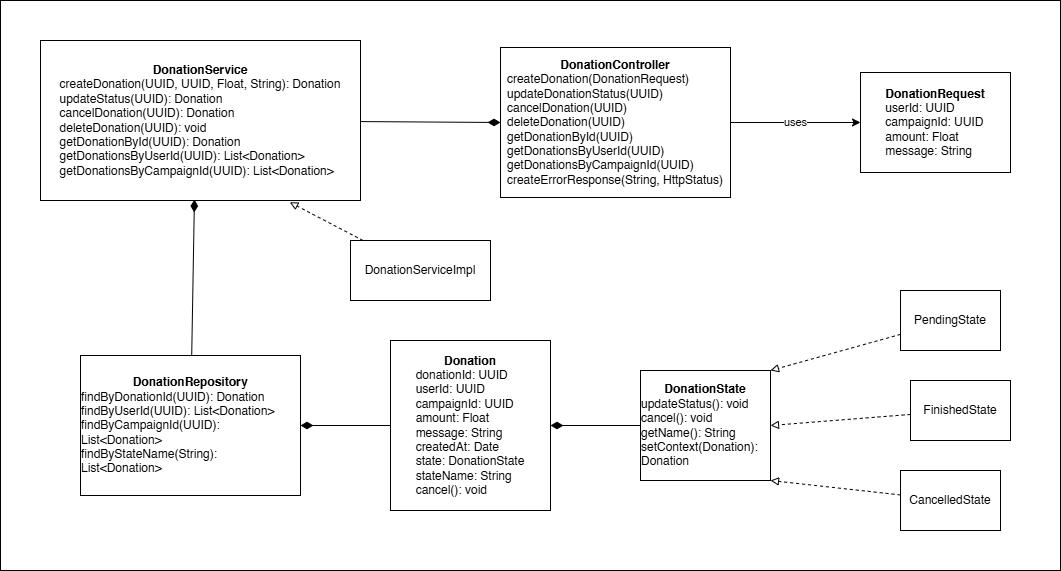

The diagram above was exported from draw.io. Its source (the exported page's mxGraphModel, read from the mxfile embedded in the PNG):
<mxGraphModel dx="1517" dy="1880" grid="1" gridSize="10" guides="1" tooltips="1" connect="1" arrows="1" fold="1" page="1" pageScale="1" pageWidth="850" pageHeight="1100" math="0" shadow="0">
  <root>
    <mxCell id="0" />
    <mxCell id="1" parent="0" />
    <mxCell id="4eY7miERV3r413VWOu2--22" value="" style="rounded=0;whiteSpace=wrap;html=1;gradientColor=default;fillColor=none;" vertex="1" parent="1">
      <mxGeometry x="10" y="-130" width="1060" height="570" as="geometry" />
    </mxCell>
    <mxCell id="4eY7miERV3r413VWOu2--37" style="rounded=0;orthogonalLoop=1;jettySize=auto;html=1;endArrow=diamondThin;endFill=1;endSize=10;" edge="1" parent="1" source="hYMgBCADZ5Tsmd8NLyD--1" target="hYMgBCADZ5Tsmd8NLyD--2">
      <mxGeometry relative="1" as="geometry" />
    </mxCell>
    <mxCell id="hYMgBCADZ5Tsmd8NLyD--1" value="&lt;b&gt;Donation&lt;/b&gt;&lt;div style=&quot;text-align: left;&quot;&gt;donationId: UUID&lt;/div&gt;&lt;div style=&quot;text-align: left;&quot;&gt;userId: UUID&lt;/div&gt;&lt;div style=&quot;text-align: left;&quot;&gt;campaignId: UUID&lt;/div&gt;&lt;div style=&quot;text-align: left;&quot;&gt;amount: Float&lt;/div&gt;&lt;div style=&quot;text-align: left;&quot;&gt;message: String&lt;/div&gt;&lt;div style=&quot;text-align: left;&quot;&gt;createdAt: Date&lt;/div&gt;&lt;div style=&quot;text-align: left;&quot;&gt;state: DonationState&lt;/div&gt;&lt;div style=&quot;text-align: left;&quot;&gt;stateName: String&lt;/div&gt;&lt;div style=&quot;text-align: left;&quot;&gt;cancel(): void&lt;/div&gt;" style="rounded=0;whiteSpace=wrap;html=1;" parent="1" vertex="1">
      <mxGeometry x="400" y="210" width="160" height="170" as="geometry" />
    </mxCell>
    <mxCell id="4eY7miERV3r413VWOu2--34" style="rounded=0;orthogonalLoop=1;jettySize=auto;html=1;entryX=0.481;entryY=0.994;entryDx=0;entryDy=0;endArrow=diamondThin;endFill=1;endSize=10;entryPerimeter=0;" edge="1" parent="1" source="hYMgBCADZ5Tsmd8NLyD--2" target="hYMgBCADZ5Tsmd8NLyD--4">
      <mxGeometry relative="1" as="geometry" />
    </mxCell>
    <mxCell id="hYMgBCADZ5Tsmd8NLyD--2" value="&lt;b&gt;DonationRepository&lt;/b&gt;&lt;div style=&quot;text-align: left;&quot;&gt;findByDonationId(UUID): Donation&lt;/div&gt;&lt;div style=&quot;text-align: left;&quot;&gt;findByUserId(UUID): List&amp;lt;Donation&amp;gt;&lt;/div&gt;&lt;div style=&quot;text-align: left;&quot;&gt;findByCampaignId(UUID): List&amp;lt;Donation&amp;gt;&lt;/div&gt;&lt;div style=&quot;text-align: left;&quot;&gt;findByStateName(String): List&amp;lt;Donation&amp;gt;&lt;/div&gt;" style="rounded=0;whiteSpace=wrap;html=1;align=center;" parent="1" vertex="1">
      <mxGeometry x="90" y="225" width="220" height="140" as="geometry" />
    </mxCell>
    <mxCell id="4eY7miERV3r413VWOu2--38" style="rounded=0;orthogonalLoop=1;jettySize=auto;html=1;entryX=0;entryY=0.5;entryDx=0;entryDy=0;endArrow=diamondThin;endFill=1;endSize=10;" edge="1" parent="1" source="hYMgBCADZ5Tsmd8NLyD--4" target="hYMgBCADZ5Tsmd8NLyD--5">
      <mxGeometry relative="1" as="geometry" />
    </mxCell>
    <mxCell id="hYMgBCADZ5Tsmd8NLyD--4" value="&lt;b&gt;DonationService&lt;/b&gt;&lt;div style=&quot;text-align: left;&quot;&gt;createDonation(UUID, UUID, Float, String): Donation&lt;/div&gt;&lt;div style=&quot;text-align: left;&quot;&gt;updateStatus(UUID): Donation&lt;/div&gt;&lt;div style=&quot;text-align: left;&quot;&gt;cancelDonation(UUID): Donation&lt;/div&gt;&lt;div style=&quot;text-align: left;&quot;&gt;deleteDonation(UUID): void&lt;/div&gt;&lt;div style=&quot;text-align: left;&quot;&gt;getDonationById(UUID): Donation&lt;/div&gt;&lt;div&gt;&lt;div style=&quot;text-align: left;&quot;&gt;&lt;span style=&quot;background-color: transparent; color: light-dark(rgb(0, 0, 0), rgb(255, 255, 255));&quot;&gt;getDonationsByUserId(UUID): List&amp;lt;Donation&amp;gt;&lt;/span&gt;&lt;/div&gt;&lt;div style=&quot;text-align: left;&quot;&gt;&lt;span style=&quot;background-color: transparent; color: light-dark(rgb(0, 0, 0), rgb(255, 255, 255));&quot;&gt;getDonationsByCampaignId(UUID): List&amp;lt;Donation&amp;gt;&lt;/span&gt;&lt;/div&gt;&lt;/div&gt;" style="rounded=0;whiteSpace=wrap;html=1;" parent="1" vertex="1">
      <mxGeometry x="50" y="-90" width="320" height="160" as="geometry" />
    </mxCell>
    <mxCell id="4eY7miERV3r413VWOu2--39" style="rounded=0;orthogonalLoop=1;jettySize=auto;html=1;endArrow=classic;startFill=0;endFill=1;" edge="1" parent="1" source="hYMgBCADZ5Tsmd8NLyD--5" target="DdeE7C2UgHc9m-0AwVac-8">
      <mxGeometry relative="1" as="geometry" />
    </mxCell>
    <mxCell id="4eY7miERV3r413VWOu2--41" value="uses" style="edgeLabel;html=1;align=center;verticalAlign=middle;resizable=0;points=[];" vertex="1" connectable="0" parent="4eY7miERV3r413VWOu2--39">
      <mxGeometry x="0.0002" y="1" relative="1" as="geometry">
        <mxPoint as="offset" />
      </mxGeometry>
    </mxCell>
    <mxCell id="hYMgBCADZ5Tsmd8NLyD--5" value="&lt;b&gt;DonationController&lt;/b&gt;&lt;div style=&quot;text-align: left;&quot;&gt;createDonation(DonationRequest)&lt;/div&gt;&lt;div style=&quot;text-align: left;&quot;&gt;updateDonationStatus(UUID)&lt;/div&gt;&lt;div style=&quot;text-align: left;&quot;&gt;cancelDonation(UUID)&lt;/div&gt;&lt;div style=&quot;text-align: left;&quot;&gt;deleteDonation(UUID)&lt;/div&gt;&lt;div&gt;&lt;div style=&quot;text-align: left;&quot;&gt;getDonationById(UUID)&lt;/div&gt;&lt;div&gt;&lt;div style=&quot;text-align: left;&quot;&gt;&lt;span style=&quot;background-color: transparent; color: light-dark(rgb(0, 0, 0), rgb(255, 255, 255));&quot;&gt;getDonationsByUserId(UUID)&lt;/span&gt;&lt;/div&gt;&lt;div style=&quot;text-align: left;&quot;&gt;&lt;span style=&quot;background-color: transparent; color: light-dark(rgb(0, 0, 0), rgb(255, 255, 255));&quot;&gt;getDonationsByCampaignId(UUID)&lt;/span&gt;&lt;/div&gt;&lt;/div&gt;&lt;/div&gt;&lt;div style=&quot;text-align: left;&quot;&gt;&lt;span style=&quot;background-color: transparent; color: light-dark(rgb(0, 0, 0), rgb(255, 255, 255));&quot;&gt;createErrorResponse(String, HttpStatus)&lt;/span&gt;&lt;/div&gt;" style="rounded=0;whiteSpace=wrap;html=1;" parent="1" vertex="1">
      <mxGeometry x="510" y="-83" width="230" height="150" as="geometry" />
    </mxCell>
    <mxCell id="4eY7miERV3r413VWOu2--32" style="edgeStyle=orthogonalEdgeStyle;rounded=0;orthogonalLoop=1;jettySize=auto;html=1;endArrow=diamondThin;endFill=1;endSize=10;" edge="1" parent="1" source="DdeE7C2UgHc9m-0AwVac-2" target="hYMgBCADZ5Tsmd8NLyD--1">
      <mxGeometry relative="1" as="geometry" />
    </mxCell>
    <mxCell id="DdeE7C2UgHc9m-0AwVac-2" value="&lt;b&gt;DonationState&lt;/b&gt;&lt;div style=&quot;text-align: left;&quot;&gt;updateStatus(): void&lt;/div&gt;&lt;div style=&quot;text-align: left;&quot;&gt;cancel(): void&lt;/div&gt;&lt;div style=&quot;text-align: left;&quot;&gt;getName(): String&lt;/div&gt;&lt;div style=&quot;text-align: left;&quot;&gt;setContext(Donation): Donation&lt;/div&gt;" style="rounded=0;whiteSpace=wrap;html=1;" parent="1" vertex="1">
      <mxGeometry x="650" y="240" width="130" height="110" as="geometry" />
    </mxCell>
    <mxCell id="4eY7miERV3r413VWOu2--1" style="rounded=0;orthogonalLoop=1;jettySize=auto;html=1;dashed=1;entryX=1;entryY=0;entryDx=0;entryDy=0;endArrow=block;endFill=0;" edge="1" parent="1" source="DdeE7C2UgHc9m-0AwVac-3" target="DdeE7C2UgHc9m-0AwVac-2">
      <mxGeometry relative="1" as="geometry" />
    </mxCell>
    <mxCell id="DdeE7C2UgHc9m-0AwVac-3" value="PendingState" style="rounded=0;whiteSpace=wrap;html=1;" parent="1" vertex="1">
      <mxGeometry x="910" y="160" width="100" height="60" as="geometry" />
    </mxCell>
    <mxCell id="4eY7miERV3r413VWOu2--2" style="rounded=0;orthogonalLoop=1;jettySize=auto;html=1;entryX=1;entryY=0.5;entryDx=0;entryDy=0;dashed=1;endArrow=block;endFill=0;" edge="1" parent="1" source="DdeE7C2UgHc9m-0AwVac-4" target="DdeE7C2UgHc9m-0AwVac-2">
      <mxGeometry relative="1" as="geometry" />
    </mxCell>
    <mxCell id="DdeE7C2UgHc9m-0AwVac-4" value="FinishedState" style="rounded=0;whiteSpace=wrap;html=1;" parent="1" vertex="1">
      <mxGeometry x="920" y="250" width="100" height="60" as="geometry" />
    </mxCell>
    <mxCell id="4eY7miERV3r413VWOu2--3" style="rounded=0;orthogonalLoop=1;jettySize=auto;html=1;entryX=1;entryY=1;entryDx=0;entryDy=0;dashed=1;endArrow=block;endFill=0;" edge="1" parent="1" source="DdeE7C2UgHc9m-0AwVac-5" target="DdeE7C2UgHc9m-0AwVac-2">
      <mxGeometry relative="1" as="geometry" />
    </mxCell>
    <mxCell id="DdeE7C2UgHc9m-0AwVac-5" value="CancelledState" style="rounded=0;whiteSpace=wrap;html=1;" parent="1" vertex="1">
      <mxGeometry x="910" y="340" width="100" height="60" as="geometry" />
    </mxCell>
    <mxCell id="DdeE7C2UgHc9m-0AwVac-8" value="&lt;b&gt;DonationRequest&lt;/b&gt;&lt;div style=&quot;text-align: left;&quot;&gt;userId: UUID&lt;/div&gt;&lt;div style=&quot;text-align: left;&quot;&gt;campaignId: UUID&lt;/div&gt;&lt;div style=&quot;text-align: left;&quot;&gt;amount: Float&lt;/div&gt;&lt;div style=&quot;text-align: left;&quot;&gt;message: String&lt;/div&gt;" style="rounded=0;whiteSpace=wrap;html=1;" parent="1" vertex="1">
      <mxGeometry x="870" y="-58" width="150" height="100" as="geometry" />
    </mxCell>
    <mxCell id="7rruzV1dQJ_eFZZVvajm-1" value="DonationServiceImpl" style="rounded=0;whiteSpace=wrap;html=1;" vertex="1" parent="1">
      <mxGeometry x="360" y="110" width="140" height="60" as="geometry" />
    </mxCell>
    <mxCell id="7rruzV1dQJ_eFZZVvajm-2" style="rounded=0;orthogonalLoop=1;jettySize=auto;html=1;entryX=0.779;entryY=1.011;entryDx=0;entryDy=0;entryPerimeter=0;endArrow=block;endFill=0;dashed=1;" edge="1" parent="1" source="7rruzV1dQJ_eFZZVvajm-1" target="hYMgBCADZ5Tsmd8NLyD--4">
      <mxGeometry relative="1" as="geometry" />
    </mxCell>
  </root>
</mxGraphModel>